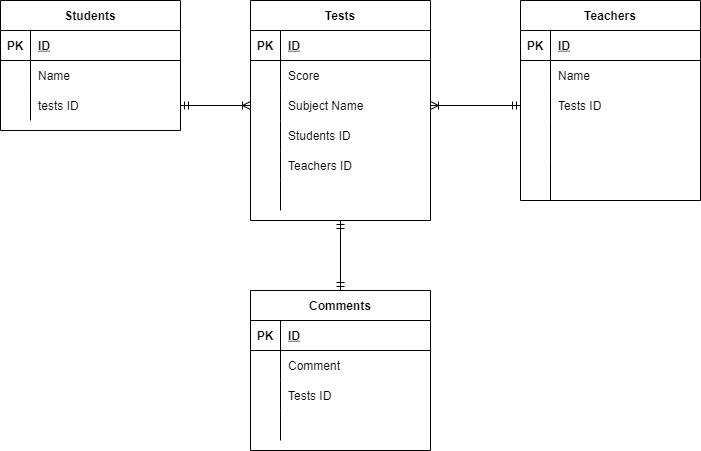

The diagram above was exported from draw.io. Its source (the exported page's mxGraphModel, read from the mxfile embedded in the PNG):
<mxGraphModel dx="734" dy="437" grid="1" gridSize="10" guides="1" tooltips="1" connect="1" arrows="1" fold="1" page="1" pageScale="1" pageWidth="827" pageHeight="1169" math="0" shadow="0">
  <root>
    <mxCell id="0" />
    <mxCell id="1" parent="0" />
    <mxCell id="29" value="Students" style="shape=table;startSize=30;container=1;collapsible=1;childLayout=tableLayout;fixedRows=1;rowLines=0;fontStyle=1;align=center;resizeLast=1;" parent="1" vertex="1">
      <mxGeometry x="10" y="80" width="180" height="130" as="geometry" />
    </mxCell>
    <mxCell id="30" value="" style="shape=partialRectangle;collapsible=0;dropTarget=0;pointerEvents=0;fillColor=none;top=0;left=0;bottom=1;right=0;points=[[0,0.5],[1,0.5]];portConstraint=eastwest;" parent="29" vertex="1">
      <mxGeometry y="30" width="180" height="30" as="geometry" />
    </mxCell>
    <mxCell id="31" value="PK" style="shape=partialRectangle;connectable=0;fillColor=none;top=0;left=0;bottom=0;right=0;fontStyle=1;overflow=hidden;" parent="30" vertex="1">
      <mxGeometry width="30" height="30" as="geometry">
        <mxRectangle width="30" height="30" as="alternateBounds" />
      </mxGeometry>
    </mxCell>
    <mxCell id="32" value="ID" style="shape=partialRectangle;connectable=0;fillColor=none;top=0;left=0;bottom=0;right=0;align=left;spacingLeft=6;fontStyle=5;overflow=hidden;" parent="30" vertex="1">
      <mxGeometry x="30" width="150" height="30" as="geometry">
        <mxRectangle width="150" height="30" as="alternateBounds" />
      </mxGeometry>
    </mxCell>
    <mxCell id="33" value="" style="shape=partialRectangle;collapsible=0;dropTarget=0;pointerEvents=0;fillColor=none;top=0;left=0;bottom=0;right=0;points=[[0,0.5],[1,0.5]];portConstraint=eastwest;" parent="29" vertex="1">
      <mxGeometry y="60" width="180" height="30" as="geometry" />
    </mxCell>
    <mxCell id="34" value="" style="shape=partialRectangle;connectable=0;fillColor=none;top=0;left=0;bottom=0;right=0;editable=1;overflow=hidden;" parent="33" vertex="1">
      <mxGeometry width="30" height="30" as="geometry">
        <mxRectangle width="30" height="30" as="alternateBounds" />
      </mxGeometry>
    </mxCell>
    <mxCell id="35" value="Name" style="shape=partialRectangle;connectable=0;fillColor=none;top=0;left=0;bottom=0;right=0;align=left;spacingLeft=6;overflow=hidden;" parent="33" vertex="1">
      <mxGeometry x="30" width="150" height="30" as="geometry">
        <mxRectangle width="150" height="30" as="alternateBounds" />
      </mxGeometry>
    </mxCell>
    <mxCell id="36" value="" style="shape=partialRectangle;collapsible=0;dropTarget=0;pointerEvents=0;fillColor=none;top=0;left=0;bottom=0;right=0;points=[[0,0.5],[1,0.5]];portConstraint=eastwest;" parent="29" vertex="1">
      <mxGeometry y="90" width="180" height="30" as="geometry" />
    </mxCell>
    <mxCell id="37" value="" style="shape=partialRectangle;connectable=0;fillColor=none;top=0;left=0;bottom=0;right=0;editable=1;overflow=hidden;" parent="36" vertex="1">
      <mxGeometry width="30" height="30" as="geometry">
        <mxRectangle width="30" height="30" as="alternateBounds" />
      </mxGeometry>
    </mxCell>
    <mxCell id="38" value="tests ID" style="shape=partialRectangle;connectable=0;fillColor=none;top=0;left=0;bottom=0;right=0;align=left;spacingLeft=6;overflow=hidden;" parent="36" vertex="1">
      <mxGeometry x="30" width="150" height="30" as="geometry">
        <mxRectangle width="150" height="30" as="alternateBounds" />
      </mxGeometry>
    </mxCell>
    <mxCell id="aazQvA-Ar5x_fo-oVKvC-101" style="edgeStyle=none;html=1;exitX=0.5;exitY=1;exitDx=0;exitDy=0;entryX=0.5;entryY=0;entryDx=0;entryDy=0;startArrow=ERmandOne;startFill=0;endArrow=ERmandOne;endFill=0;" edge="1" parent="1" source="42" target="aazQvA-Ar5x_fo-oVKvC-87">
      <mxGeometry relative="1" as="geometry" />
    </mxCell>
    <mxCell id="42" value="Tests" style="shape=table;startSize=30;container=1;collapsible=1;childLayout=tableLayout;fixedRows=1;rowLines=0;fontStyle=1;align=center;resizeLast=1;" parent="1" vertex="1">
      <mxGeometry x="260" y="80" width="180" height="220" as="geometry" />
    </mxCell>
    <mxCell id="43" value="" style="shape=partialRectangle;collapsible=0;dropTarget=0;pointerEvents=0;fillColor=none;top=0;left=0;bottom=1;right=0;points=[[0,0.5],[1,0.5]];portConstraint=eastwest;" parent="42" vertex="1">
      <mxGeometry y="30" width="180" height="30" as="geometry" />
    </mxCell>
    <mxCell id="44" value="PK" style="shape=partialRectangle;connectable=0;fillColor=none;top=0;left=0;bottom=0;right=0;fontStyle=1;overflow=hidden;" parent="43" vertex="1">
      <mxGeometry width="30" height="30" as="geometry">
        <mxRectangle width="30" height="30" as="alternateBounds" />
      </mxGeometry>
    </mxCell>
    <mxCell id="45" value="ID" style="shape=partialRectangle;connectable=0;fillColor=none;top=0;left=0;bottom=0;right=0;align=left;spacingLeft=6;fontStyle=5;overflow=hidden;" parent="43" vertex="1">
      <mxGeometry x="30" width="150" height="30" as="geometry">
        <mxRectangle width="150" height="30" as="alternateBounds" />
      </mxGeometry>
    </mxCell>
    <mxCell id="46" value="" style="shape=partialRectangle;collapsible=0;dropTarget=0;pointerEvents=0;fillColor=none;top=0;left=0;bottom=0;right=0;points=[[0,0.5],[1,0.5]];portConstraint=eastwest;" parent="42" vertex="1">
      <mxGeometry y="60" width="180" height="30" as="geometry" />
    </mxCell>
    <mxCell id="47" value="" style="shape=partialRectangle;connectable=0;fillColor=none;top=0;left=0;bottom=0;right=0;editable=1;overflow=hidden;" parent="46" vertex="1">
      <mxGeometry width="30" height="30" as="geometry">
        <mxRectangle width="30" height="30" as="alternateBounds" />
      </mxGeometry>
    </mxCell>
    <mxCell id="48" value="Score" style="shape=partialRectangle;connectable=0;fillColor=none;top=0;left=0;bottom=0;right=0;align=left;spacingLeft=6;overflow=hidden;" parent="46" vertex="1">
      <mxGeometry x="30" width="150" height="30" as="geometry">
        <mxRectangle width="150" height="30" as="alternateBounds" />
      </mxGeometry>
    </mxCell>
    <mxCell id="aazQvA-Ar5x_fo-oVKvC-81" style="shape=partialRectangle;collapsible=0;dropTarget=0;pointerEvents=0;fillColor=none;top=0;left=0;bottom=0;right=0;points=[[0,0.5],[1,0.5]];portConstraint=eastwest;" vertex="1" parent="42">
      <mxGeometry y="90" width="180" height="30" as="geometry" />
    </mxCell>
    <mxCell id="aazQvA-Ar5x_fo-oVKvC-82" style="shape=partialRectangle;connectable=0;fillColor=none;top=0;left=0;bottom=0;right=0;editable=1;overflow=hidden;" vertex="1" parent="aazQvA-Ar5x_fo-oVKvC-81">
      <mxGeometry width="30" height="30" as="geometry">
        <mxRectangle width="30" height="30" as="alternateBounds" />
      </mxGeometry>
    </mxCell>
    <mxCell id="aazQvA-Ar5x_fo-oVKvC-83" value="Subject Name" style="shape=partialRectangle;connectable=0;fillColor=none;top=0;left=0;bottom=0;right=0;align=left;spacingLeft=6;overflow=hidden;" vertex="1" parent="aazQvA-Ar5x_fo-oVKvC-81">
      <mxGeometry x="30" width="150" height="30" as="geometry">
        <mxRectangle width="150" height="30" as="alternateBounds" />
      </mxGeometry>
    </mxCell>
    <mxCell id="49" value="" style="shape=partialRectangle;collapsible=0;dropTarget=0;pointerEvents=0;fillColor=none;top=0;left=0;bottom=0;right=0;points=[[0,0.5],[1,0.5]];portConstraint=eastwest;" parent="42" vertex="1">
      <mxGeometry y="120" width="180" height="30" as="geometry" />
    </mxCell>
    <mxCell id="50" value="" style="shape=partialRectangle;connectable=0;fillColor=none;top=0;left=0;bottom=0;right=0;editable=1;overflow=hidden;" parent="49" vertex="1">
      <mxGeometry width="30" height="30" as="geometry">
        <mxRectangle width="30" height="30" as="alternateBounds" />
      </mxGeometry>
    </mxCell>
    <mxCell id="51" value="Students ID" style="shape=partialRectangle;connectable=0;fillColor=none;top=0;left=0;bottom=0;right=0;align=left;spacingLeft=6;overflow=hidden;" parent="49" vertex="1">
      <mxGeometry x="30" width="150" height="30" as="geometry">
        <mxRectangle width="150" height="30" as="alternateBounds" />
      </mxGeometry>
    </mxCell>
    <mxCell id="52" value="" style="shape=partialRectangle;collapsible=0;dropTarget=0;pointerEvents=0;fillColor=none;top=0;left=0;bottom=0;right=0;points=[[0,0.5],[1,0.5]];portConstraint=eastwest;" parent="42" vertex="1">
      <mxGeometry y="150" width="180" height="30" as="geometry" />
    </mxCell>
    <mxCell id="53" value="" style="shape=partialRectangle;connectable=0;fillColor=none;top=0;left=0;bottom=0;right=0;editable=1;overflow=hidden;" parent="52" vertex="1">
      <mxGeometry width="30" height="30" as="geometry">
        <mxRectangle width="30" height="30" as="alternateBounds" />
      </mxGeometry>
    </mxCell>
    <mxCell id="54" value="Teachers ID" style="shape=partialRectangle;connectable=0;fillColor=none;top=0;left=0;bottom=0;right=0;align=left;spacingLeft=6;overflow=hidden;" parent="52" vertex="1">
      <mxGeometry x="30" width="150" height="30" as="geometry">
        <mxRectangle width="150" height="30" as="alternateBounds" />
      </mxGeometry>
    </mxCell>
    <mxCell id="aazQvA-Ar5x_fo-oVKvC-84" style="shape=partialRectangle;collapsible=0;dropTarget=0;pointerEvents=0;fillColor=none;top=0;left=0;bottom=0;right=0;points=[[0,0.5],[1,0.5]];portConstraint=eastwest;" vertex="1" parent="42">
      <mxGeometry y="180" width="180" height="30" as="geometry" />
    </mxCell>
    <mxCell id="aazQvA-Ar5x_fo-oVKvC-85" style="shape=partialRectangle;connectable=0;fillColor=none;top=0;left=0;bottom=0;right=0;editable=1;overflow=hidden;" vertex="1" parent="aazQvA-Ar5x_fo-oVKvC-84">
      <mxGeometry width="30" height="30" as="geometry">
        <mxRectangle width="30" height="30" as="alternateBounds" />
      </mxGeometry>
    </mxCell>
    <mxCell id="aazQvA-Ar5x_fo-oVKvC-86" style="shape=partialRectangle;connectable=0;fillColor=none;top=0;left=0;bottom=0;right=0;align=left;spacingLeft=6;overflow=hidden;" vertex="1" parent="aazQvA-Ar5x_fo-oVKvC-84">
      <mxGeometry x="30" width="150" height="30" as="geometry">
        <mxRectangle width="150" height="30" as="alternateBounds" />
      </mxGeometry>
    </mxCell>
    <mxCell id="60" value="Teachers" style="shape=table;startSize=30;container=1;collapsible=1;childLayout=tableLayout;fixedRows=1;rowLines=0;fontStyle=1;align=center;resizeLast=1;" parent="1" vertex="1">
      <mxGeometry x="530" y="80" width="180" height="200" as="geometry" />
    </mxCell>
    <mxCell id="61" value="" style="shape=partialRectangle;collapsible=0;dropTarget=0;pointerEvents=0;fillColor=none;top=0;left=0;bottom=1;right=0;points=[[0,0.5],[1,0.5]];portConstraint=eastwest;" parent="60" vertex="1">
      <mxGeometry y="30" width="180" height="30" as="geometry" />
    </mxCell>
    <mxCell id="62" value="PK" style="shape=partialRectangle;connectable=0;fillColor=none;top=0;left=0;bottom=0;right=0;fontStyle=1;overflow=hidden;" parent="61" vertex="1">
      <mxGeometry width="30" height="30" as="geometry">
        <mxRectangle width="30" height="30" as="alternateBounds" />
      </mxGeometry>
    </mxCell>
    <mxCell id="63" value="ID" style="shape=partialRectangle;connectable=0;fillColor=none;top=0;left=0;bottom=0;right=0;align=left;spacingLeft=6;fontStyle=5;overflow=hidden;" parent="61" vertex="1">
      <mxGeometry x="30" width="150" height="30" as="geometry">
        <mxRectangle width="150" height="30" as="alternateBounds" />
      </mxGeometry>
    </mxCell>
    <mxCell id="64" value="" style="shape=partialRectangle;collapsible=0;dropTarget=0;pointerEvents=0;fillColor=none;top=0;left=0;bottom=0;right=0;points=[[0,0.5],[1,0.5]];portConstraint=eastwest;" parent="60" vertex="1">
      <mxGeometry y="60" width="180" height="30" as="geometry" />
    </mxCell>
    <mxCell id="65" value="" style="shape=partialRectangle;connectable=0;fillColor=none;top=0;left=0;bottom=0;right=0;editable=1;overflow=hidden;" parent="64" vertex="1">
      <mxGeometry width="30" height="30" as="geometry">
        <mxRectangle width="30" height="30" as="alternateBounds" />
      </mxGeometry>
    </mxCell>
    <mxCell id="66" value="Name" style="shape=partialRectangle;connectable=0;fillColor=none;top=0;left=0;bottom=0;right=0;align=left;spacingLeft=6;overflow=hidden;" parent="64" vertex="1">
      <mxGeometry x="30" width="150" height="30" as="geometry">
        <mxRectangle width="150" height="30" as="alternateBounds" />
      </mxGeometry>
    </mxCell>
    <mxCell id="67" value="" style="shape=partialRectangle;collapsible=0;dropTarget=0;pointerEvents=0;fillColor=none;top=0;left=0;bottom=0;right=0;points=[[0,0.5],[1,0.5]];portConstraint=eastwest;" parent="60" vertex="1">
      <mxGeometry y="90" width="180" height="30" as="geometry" />
    </mxCell>
    <mxCell id="68" value="" style="shape=partialRectangle;connectable=0;fillColor=none;top=0;left=0;bottom=0;right=0;editable=1;overflow=hidden;" parent="67" vertex="1">
      <mxGeometry width="30" height="30" as="geometry">
        <mxRectangle width="30" height="30" as="alternateBounds" />
      </mxGeometry>
    </mxCell>
    <mxCell id="69" value="Tests ID" style="shape=partialRectangle;connectable=0;fillColor=none;top=0;left=0;bottom=0;right=0;align=left;spacingLeft=6;overflow=hidden;" parent="67" vertex="1">
      <mxGeometry x="30" width="150" height="30" as="geometry">
        <mxRectangle width="150" height="30" as="alternateBounds" />
      </mxGeometry>
    </mxCell>
    <mxCell id="70" value="" style="shape=partialRectangle;collapsible=0;dropTarget=0;pointerEvents=0;fillColor=none;top=0;left=0;bottom=0;right=0;points=[[0,0.5],[1,0.5]];portConstraint=eastwest;" parent="60" vertex="1">
      <mxGeometry y="120" width="180" height="40" as="geometry" />
    </mxCell>
    <mxCell id="71" value="" style="shape=partialRectangle;connectable=0;fillColor=none;top=0;left=0;bottom=0;right=0;editable=1;overflow=hidden;" parent="70" vertex="1">
      <mxGeometry width="30" height="40" as="geometry">
        <mxRectangle width="30" height="40" as="alternateBounds" />
      </mxGeometry>
    </mxCell>
    <mxCell id="72" value="" style="shape=partialRectangle;connectable=0;fillColor=none;top=0;left=0;bottom=0;right=0;align=left;spacingLeft=6;overflow=hidden;" parent="70" vertex="1">
      <mxGeometry x="30" width="150" height="40" as="geometry">
        <mxRectangle width="150" height="40" as="alternateBounds" />
      </mxGeometry>
    </mxCell>
    <mxCell id="73" style="shape=partialRectangle;collapsible=0;dropTarget=0;pointerEvents=0;fillColor=none;top=0;left=0;bottom=0;right=0;points=[[0,0.5],[1,0.5]];portConstraint=eastwest;" parent="60" vertex="1">
      <mxGeometry y="160" width="180" height="40" as="geometry" />
    </mxCell>
    <mxCell id="74" style="shape=partialRectangle;connectable=0;fillColor=none;top=0;left=0;bottom=0;right=0;editable=1;overflow=hidden;" parent="73" vertex="1">
      <mxGeometry width="30" height="40" as="geometry">
        <mxRectangle width="30" height="40" as="alternateBounds" />
      </mxGeometry>
    </mxCell>
    <mxCell id="75" value="" style="shape=partialRectangle;connectable=0;fillColor=none;top=0;left=0;bottom=0;right=0;align=left;spacingLeft=6;overflow=hidden;" parent="73" vertex="1">
      <mxGeometry x="30" width="150" height="40" as="geometry">
        <mxRectangle width="150" height="40" as="alternateBounds" />
      </mxGeometry>
    </mxCell>
    <mxCell id="aazQvA-Ar5x_fo-oVKvC-87" value="Comments" style="shape=table;startSize=30;container=1;collapsible=1;childLayout=tableLayout;fixedRows=1;rowLines=0;fontStyle=1;align=center;resizeLast=1;" vertex="1" parent="1">
      <mxGeometry x="260" y="370" width="180" height="160" as="geometry" />
    </mxCell>
    <mxCell id="aazQvA-Ar5x_fo-oVKvC-88" value="" style="shape=partialRectangle;collapsible=0;dropTarget=0;pointerEvents=0;fillColor=none;top=0;left=0;bottom=1;right=0;points=[[0,0.5],[1,0.5]];portConstraint=eastwest;" vertex="1" parent="aazQvA-Ar5x_fo-oVKvC-87">
      <mxGeometry y="30" width="180" height="30" as="geometry" />
    </mxCell>
    <mxCell id="aazQvA-Ar5x_fo-oVKvC-89" value="PK" style="shape=partialRectangle;connectable=0;fillColor=none;top=0;left=0;bottom=0;right=0;fontStyle=1;overflow=hidden;" vertex="1" parent="aazQvA-Ar5x_fo-oVKvC-88">
      <mxGeometry width="30" height="30" as="geometry">
        <mxRectangle width="30" height="30" as="alternateBounds" />
      </mxGeometry>
    </mxCell>
    <mxCell id="aazQvA-Ar5x_fo-oVKvC-90" value="ID" style="shape=partialRectangle;connectable=0;fillColor=none;top=0;left=0;bottom=0;right=0;align=left;spacingLeft=6;fontStyle=5;overflow=hidden;" vertex="1" parent="aazQvA-Ar5x_fo-oVKvC-88">
      <mxGeometry x="30" width="150" height="30" as="geometry">
        <mxRectangle width="150" height="30" as="alternateBounds" />
      </mxGeometry>
    </mxCell>
    <mxCell id="aazQvA-Ar5x_fo-oVKvC-91" value="" style="shape=partialRectangle;collapsible=0;dropTarget=0;pointerEvents=0;fillColor=none;top=0;left=0;bottom=0;right=0;points=[[0,0.5],[1,0.5]];portConstraint=eastwest;" vertex="1" parent="aazQvA-Ar5x_fo-oVKvC-87">
      <mxGeometry y="60" width="180" height="30" as="geometry" />
    </mxCell>
    <mxCell id="aazQvA-Ar5x_fo-oVKvC-92" value="" style="shape=partialRectangle;connectable=0;fillColor=none;top=0;left=0;bottom=0;right=0;editable=1;overflow=hidden;" vertex="1" parent="aazQvA-Ar5x_fo-oVKvC-91">
      <mxGeometry width="30" height="30" as="geometry">
        <mxRectangle width="30" height="30" as="alternateBounds" />
      </mxGeometry>
    </mxCell>
    <mxCell id="aazQvA-Ar5x_fo-oVKvC-93" value="Comment" style="shape=partialRectangle;connectable=0;fillColor=none;top=0;left=0;bottom=0;right=0;align=left;spacingLeft=6;overflow=hidden;" vertex="1" parent="aazQvA-Ar5x_fo-oVKvC-91">
      <mxGeometry x="30" width="150" height="30" as="geometry">
        <mxRectangle width="150" height="30" as="alternateBounds" />
      </mxGeometry>
    </mxCell>
    <mxCell id="aazQvA-Ar5x_fo-oVKvC-94" value="" style="shape=partialRectangle;collapsible=0;dropTarget=0;pointerEvents=0;fillColor=none;top=0;left=0;bottom=0;right=0;points=[[0,0.5],[1,0.5]];portConstraint=eastwest;" vertex="1" parent="aazQvA-Ar5x_fo-oVKvC-87">
      <mxGeometry y="90" width="180" height="30" as="geometry" />
    </mxCell>
    <mxCell id="aazQvA-Ar5x_fo-oVKvC-95" value="" style="shape=partialRectangle;connectable=0;fillColor=none;top=0;left=0;bottom=0;right=0;editable=1;overflow=hidden;" vertex="1" parent="aazQvA-Ar5x_fo-oVKvC-94">
      <mxGeometry width="30" height="30" as="geometry">
        <mxRectangle width="30" height="30" as="alternateBounds" />
      </mxGeometry>
    </mxCell>
    <mxCell id="aazQvA-Ar5x_fo-oVKvC-96" value="Tests ID" style="shape=partialRectangle;connectable=0;fillColor=none;top=0;left=0;bottom=0;right=0;align=left;spacingLeft=6;overflow=hidden;" vertex="1" parent="aazQvA-Ar5x_fo-oVKvC-94">
      <mxGeometry x="30" width="150" height="30" as="geometry">
        <mxRectangle width="150" height="30" as="alternateBounds" />
      </mxGeometry>
    </mxCell>
    <mxCell id="aazQvA-Ar5x_fo-oVKvC-97" value="" style="shape=partialRectangle;collapsible=0;dropTarget=0;pointerEvents=0;fillColor=none;top=0;left=0;bottom=0;right=0;points=[[0,0.5],[1,0.5]];portConstraint=eastwest;" vertex="1" parent="aazQvA-Ar5x_fo-oVKvC-87">
      <mxGeometry y="120" width="180" height="30" as="geometry" />
    </mxCell>
    <mxCell id="aazQvA-Ar5x_fo-oVKvC-98" value="" style="shape=partialRectangle;connectable=0;fillColor=none;top=0;left=0;bottom=0;right=0;editable=1;overflow=hidden;" vertex="1" parent="aazQvA-Ar5x_fo-oVKvC-97">
      <mxGeometry width="30" height="30" as="geometry">
        <mxRectangle width="30" height="30" as="alternateBounds" />
      </mxGeometry>
    </mxCell>
    <mxCell id="aazQvA-Ar5x_fo-oVKvC-99" value="" style="shape=partialRectangle;connectable=0;fillColor=none;top=0;left=0;bottom=0;right=0;align=left;spacingLeft=6;overflow=hidden;" vertex="1" parent="aazQvA-Ar5x_fo-oVKvC-97">
      <mxGeometry x="30" width="150" height="30" as="geometry">
        <mxRectangle width="150" height="30" as="alternateBounds" />
      </mxGeometry>
    </mxCell>
    <mxCell id="aazQvA-Ar5x_fo-oVKvC-100" style="edgeStyle=none;html=1;entryX=0;entryY=0.5;entryDx=0;entryDy=0;endArrow=ERoneToMany;endFill=0;startArrow=ERmandOne;startFill=0;" edge="1" parent="1" source="36" target="aazQvA-Ar5x_fo-oVKvC-81">
      <mxGeometry relative="1" as="geometry" />
    </mxCell>
    <mxCell id="aazQvA-Ar5x_fo-oVKvC-102" style="edgeStyle=none;html=1;exitX=1;exitY=0.5;exitDx=0;exitDy=0;entryX=0;entryY=0.5;entryDx=0;entryDy=0;startArrow=ERoneToMany;startFill=0;endArrow=ERmandOne;endFill=0;" edge="1" parent="1" source="aazQvA-Ar5x_fo-oVKvC-81" target="67">
      <mxGeometry relative="1" as="geometry" />
    </mxCell>
  </root>
</mxGraphModel>